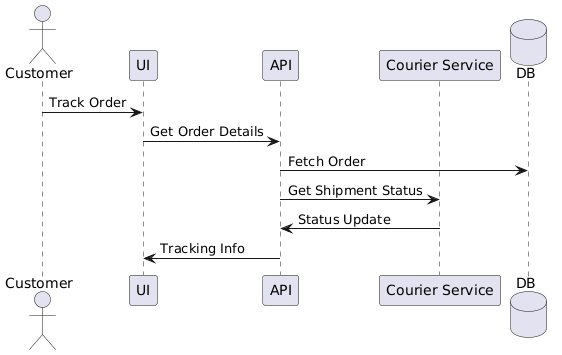

The diagram above was rendered by PlantUML. Its source (embedded in the PNG):
@startuml
actor Customer
participant UI
participant API
participant "Courier Service" as CS
database DB

Customer -> UI : Track Order
UI -> API : Get Order Details
API -> DB : Fetch Order
API -> CS : Get Shipment Status
CS -> API : Status Update
API -> UI : Tracking Info
@enduml